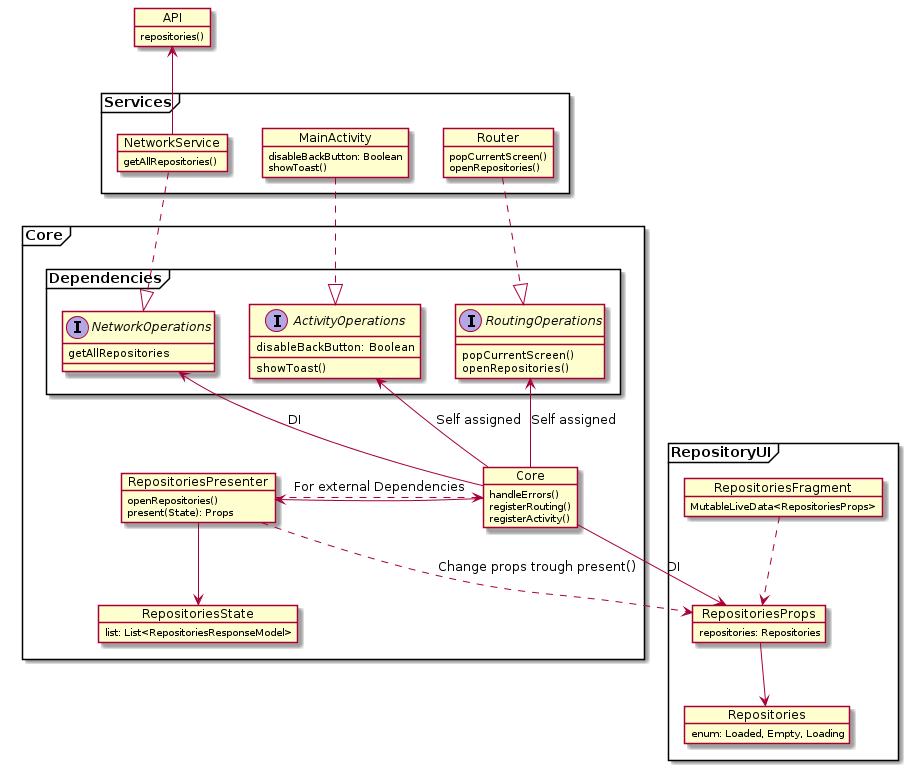

The diagram above was rendered by PlantUML. Its source (embedded in the PNG):
@startuml
object API {
    repositories()
}
frame Services {
    object NetworkService {
        getAllRepositories()
    }
    object MainActivity {
        disableBackButton: Boolean
        showToast()
    }
    object Router {
        popCurrentScreen()
        openRepositories()
    }
}

frame Core {
    object Core {
        handleErrors()
        registerRouting()
        registerActivity()
    }
    frame Dependencies {
        interface NetworkOperations {
            getAllRepositories
        }
        interface ActivityOperations {
            disableBackButton: Boolean
            showToast()
        }
        interface RoutingOperations  {
            popCurrentScreen()
            openRepositories()
        }   
    }
    object RepositoriesPresenter {
        openRepositories()
        present(State): Props
    }
    object RepositoriesState {
        list: List<RepositoriesResponseModel>
    }
}

frame RepositoryUI {
    object RepositoriesProps {
        repositories: Repositories
    }
    object Repositories {
        enum: Loaded, Empty, Loading
    }
    object RepositoriesFragment {
        MutableLiveData<RepositoriesProps>
    }
}

NetworkService -up-> API
NetworkService ..|> NetworkOperations
MainActivity ..|> ActivityOperations
Router ..|> RoutingOperations

Core --> RepositoriesProps : DI
Core -left-> RepositoriesPresenter

Core -up-> NetworkOperations : DI
Core -up-> ActivityOperations : Self assigned
Core -up-> RoutingOperations : Self assigned

RepositoriesPresenter ..> Core : For external Dependencies
RepositoriesPresenter ..> RepositoriesProps : Change props trough present()
RepositoriesPresenter --> RepositoriesState
RepositoriesProps --> Repositories
RepositoriesFragment ..> RepositoriesProps
@enduml